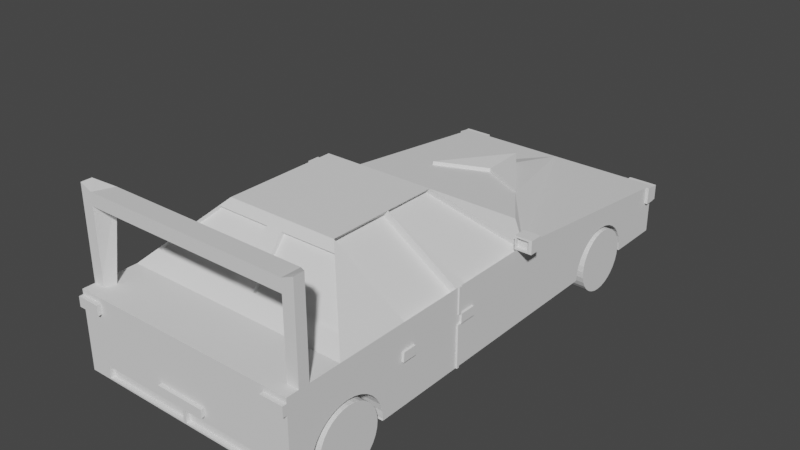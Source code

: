 # Source: car.blend  (saved by Blender 3.6.11; exported with 4.5.12 LTS)
import bpy
from mathutils import Matrix  # noqa: F401  (used for matrix-valued properties, if any)

bpy.ops.wm.read_factory_settings(use_empty=True)
scene = bpy.context.scene
scene.name = 'Scene'

# ---- world
world_world = bpy.data.worlds.new('World'); scene.world = world_world
world_world.use_nodes = True; world_world.node_tree.nodes.clear()
_N = world_world.node_tree.nodes; _L = world_world.node_tree.links
n0 = _N.new('ShaderNodeOutputWorld'); n0.name = 'World Output'; n0.location = (300, 300)
n1 = _N.new('ShaderNodeBackground'); n1.name = 'Background'; n1.location = (10, 300)
n1.inputs[0].default_value = (0.05088, 0.05088, 0.05088, 1.0)
_L.new(n1.outputs[0], n0.inputs[0])
n0.is_active_output = True
world_world.color = (0.05088, 0.05088, 0.05088)
world_world.use_sun_shadow = False
world_world.sun_shadow_jitter_overblur = 0.0

# ---- meshes
me_cube_001 = bpy.data.meshes.new('Cube.001')
me_cube_001.from_pydata([(-1.485, 5.0, -1.0), (-1.485, 5.0, -0.3389), (-1.069, 4.274, -0.9887), (-1.485, 2.0, -1.0), (-1.485, 2.0, 0.0), (-0.7392, -0.2538, 0.7461), (-0.7392, 1.254, 0.7461), (-1.485, -1.0, 0.0), (0.0, -0.2538, 0.7461), (0.0, 1.254, 0.7461), (0.0, 2.0, -1.0), (0.0, 2.0, 0.0), (0.0, -1.0, 0.0), (0.0, 5.0, -0.3389), (0.0, 5.0, -1.0), (-1.485, -1.0, -0.002881), (0.0, -1.0, -0.002881), (-1.485, -1.0, 0.0023), (0.0, -1.0, 0.0023), (-1.146, 5.0, -1.0), (-1.146, 5.0, -0.3389), (-1.146, 5.0, -0.5407), (-1.485, 5.0, -0.5409), (-1.485, 5.05, -0.3389), (-1.069, 3.238, -0.9887), (-1.146, 5.05, -0.3389), (-1.069, 3.248, -0.8877), (-1.146, 5.05, -0.5407), (-1.485, 5.05, -0.5409), (-1.485, 4.86, -1.0), (-1.069, 3.278, -0.7905), (-1.485, 4.86, -0.323), (-1.485, 5.0, -0.5488), (-1.069, 3.326, -0.701), (-1.485, 4.86, -0.5489), (-1.069, 3.39, -0.6226), (-1.526, 4.86, -0.323), (-1.526, 5.0, -0.3389), (-1.069, 3.469, -0.5582), (-1.526, 5.0, -0.5409), (-1.526, 4.86, -0.5489), (-1.526, 5.0, -0.5488), (-1.069, 3.558, -0.5103), (-1.485, 5.049, -0.3389), (-1.069, 3.655, -0.4808), (-1.485, 5.049, -0.5409), (-1.526, 5.049, -0.3389), (-1.526, 5.049, -0.5409), (-1.069, 3.756, -0.4709), (-0.6696, 5.0, -0.3389), (-0.6696, 5.0, -1.0), (-1.069, 3.857, -0.4808), (0.0, 5.0, -0.8107), (-0.6696, 5.0, -0.8108), (-1.069, 3.954, -0.5103), (-0.6696, 5.0, -0.6167), (-1.069, 4.044, -0.5582), (0.0, 5.0, -0.6167), (0.0, 4.894, -0.6167), (-1.069, 4.122, -0.6226), (0.0, 4.894, -0.8107), (-0.6696, 4.894, -0.6167), (-0.6696, 4.894, -0.8108), (-1.069, 4.187, -0.701), (-1.321, 2.0, 0.0), (-0.6041, 1.254, 0.7461), (-1.069, 4.235, -0.7905), (0.0, 1.946, -0.05383), (0.0, 1.2, 0.6923), (-1.069, 4.264, -0.8877), (-0.6041, 1.2, 0.6923), (-1.321, 1.946, -0.05383), (-1.485, 0.9155, 0.0), (-0.7392, 0.565, 0.7461), (-1.432, 0.9155, -0.05385), (-1.432, 2.0, -0.05385), (-0.6854, 0.565, 0.6923), (-0.6854, 1.254, 0.6923), (-1.485, -0.06911, 0.0), (-1.485, 0.7692, 0.0), (-0.668, -0.2538, 0.6749), (-0.668, 0.565, 0.6749), (-1.414, -0.06911, -0.07126), (-1.414, 0.7692, -0.07126), (-1.485, 0.8262, -1.0), (-1.485, 0.8623, 0.0), (-1.485, 0.8503, -0.3321), (-1.485, 2.0, -0.332), (-1.485, 0.846, -0.4501), (-1.485, 2.0, -0.45), (-1.485, 1.066, -0.3321), (-1.485, 1.066, -0.4501), (-1.51, 1.066, -0.3321), (-1.51, 0.8503, -0.3321), (-1.51, 0.846, -0.4501), (-1.51, 1.066, -0.4501), (-1.485, -0.1602, -1.0), (-1.485, -0.09936, -0.3321), (-1.485, -0.1101, -0.4502), (-1.485, 0.0778, -0.4502), (-1.485, 0.07782, -0.3321), (-1.512, 0.07782, -0.3321), (-1.512, -0.09936, -0.3321), (-1.512, -0.1101, -0.4502), (-1.512, 0.0778, -0.4502), (0.0, 4.008, -0.09883), (0.0, 2.35, 0.08846), (-1.044, 2.35, 0.08846), (-1.135, 2.35, 0.08846), (0.0, 3.433, -0.03391), (-0.6418, 3.07, 0.007092), (0.0, 4.023, 0.03242), (0.0, 3.448, 0.01225), (-0.6418, 3.085, 0.05325), (-1.485, -0.2635, -1.0), (-1.311, -0.8254, 0.1746), (0.0, -0.3487, 0.6512), (0.0, -0.8254, 0.1746), (-0.8317, -0.3462, 0.6537), (-0.1507, -0.8254, 0.1746), (-0.1067, -0.3484, 0.6516), (-1.311, -0.7883, 0.1375), (-0.8317, -0.3091, 0.6166), (-0.1507, -0.7883, 0.1375), (-0.1067, -0.3112, 0.6144), (-1.485, -1.705, -1.006), (-1.485, -1.705, 0.0), (0.0, -1.705, 0.0), (-1.335, -1.546, 0.9378), (0.0, -1.546, 0.9378), (-1.485, -1.41, 0.0), (0.0, -1.41, 0.0), (-1.485, -1.41, 1.162), (-1.485, -1.546, 1.162), (0.0, -1.264, 1.065), (0.0, -1.546, 1.098), (-1.485, -1.546, 0.0), (0.0, -1.546, 0.0), (-1.335, -1.546, 0.0), (-1.335, -1.546, 1.098), (-1.295, -1.264, 1.065), (-1.295, -1.41, 0.0), (-1.335, -1.546, 0.1158), (-1.215, -1.705, -1.006), (0.0, -1.705, -0.8151), (0.0, -1.705, -1.006), (-1.215, -1.705, -0.8151), (-0.01997, -1.705, -0.8351), (-1.195, -1.705, -0.835), (-1.195, -1.705, -0.9856), (-0.01997, -1.705, -0.9856), (-0.01997, -1.651, -0.9856), (-0.01997, -1.651, -0.8351), (-1.195, -1.651, -0.835), (-1.195, -1.651, -0.9856), (-0.8505, -1.705, -1.006), (-0.729, -1.705, -1.006), (-0.3645, -1.705, -1.006), (-0.243, -1.705, -1.006), (-1.093, -1.705, -0.8151), (-0.8505, -1.705, -0.8151), (-0.6075, -1.705, -0.8151), (-0.486, -1.705, -0.8151), (-0.243, -1.705, -0.8151), (-0.1215, -1.705, -0.8151), (-1.093, -1.705, -1.006), (-0.972, -1.705, -1.006), (-0.3232, -1.749, -0.758), (0.0, -1.749, -0.758), (-0.6075, -1.705, -1.006), (-0.486, -1.705, -1.006), (0.0, -1.749, -0.6588), (-0.3232, -1.749, -0.6588), (-0.1215, -1.705, -1.006), (-0.3232, -1.705, -0.6588), (-0.972, -1.705, -0.8151), (0.0, -1.705, -0.6588), (-0.729, -1.705, -0.8151), (0.0, -1.705, -0.758), (-0.3232, -1.705, -0.758), (-0.3645, -1.705, -0.8151), (-0.3232, -1.705, -0.8151), (-0.3232, -1.705, 0.0), (-1.077, -1.705, -0.835), (-0.96, -1.705, -0.835), (-0.8425, -1.705, -0.835), (-0.725, -1.705, -0.8351), (-0.6075, -1.705, -0.8351), (-0.49, -1.705, -0.8351), (-0.3725, -1.705, -0.8351), (-0.255, -1.705, -0.8351), (-0.1375, -1.705, -0.8351), (-1.077, -1.705, -0.9856), (-0.96, -1.705, -0.9856), (-0.8425, -1.705, -0.9856), (-0.725, -1.705, -0.9856), (-0.6075, -1.705, -0.9856), (-0.49, -1.705, -0.9856), (-0.3725, -1.705, -0.9856), (-0.255, -1.705, -0.9856), (-0.1375, -1.705, -0.9856), (-1.077, -1.651, -0.835), (-0.96, -1.651, -0.835), (-0.8425, -1.651, -0.835), (-0.725, -1.651, -0.8351), (-0.6075, -1.651, -0.8351), (-0.49, -1.651, -0.8351), (-0.3725, -1.651, -0.8351), (-0.255, -1.651, -0.8351), (-0.1375, -1.651, -0.8351), (-1.077, -1.651, -0.9856), (-0.96, -1.651, -0.9856), (-0.8425, -1.651, -0.9856), (-0.725, -1.651, -0.9856), (-0.6075, -1.651, -0.9856), (-0.49, -1.651, -0.9856), (-0.3725, -1.651, -0.9856), (-0.255, -1.651, -0.9856), (-0.1375, -1.651, -0.9856), (-1.485, -1.705, -0.1914), (-0.3232, -1.705, -0.1915), (-0.3232, -1.705, -0.06481), (-1.485, -1.705, -0.06475), (-1.188, -1.705, -0.06476), (-1.188, -1.705, -0.1914), (-1.485, -1.758, -0.06475), (-1.485, -1.758, -0.1914), (-1.188, -1.758, -0.06476), (-1.188, -1.758, -0.1914), (-1.682, 1.865, 0.002588), (-1.682, 1.865, 0.1753), (-1.682, 2.038, 0.002588), (-1.682, 2.038, 0.1753), (-1.46, 1.865, 0.002588), (-1.46, 1.865, 0.1753), (-1.46, 2.038, 0.002588), (-1.46, 2.038, 0.1753), (-1.48, 1.865, 0.0257), (-1.48, 1.865, 0.1522), (-1.637, 1.865, 0.1522), (-1.637, 1.865, 0.0257), (-1.48, 1.909, 0.1522), (-1.48, 1.909, 0.0257), (-1.637, 1.909, 0.0257), (-1.637, 1.909, 0.1522), (-1.485, 0.8101, 0.0), (-1.485, 0.8102, -0.3321), (-1.485, 0.7938, -1.0), (-1.485, 0.7938, -0.4501), (-1.502, 0.8101, 0.0), (-1.502, 0.8623, 0.0), (-1.502, 0.8503, -0.3321), (-1.502, 0.8102, -0.3321), (-1.507, 0.846, -0.4501), (-1.507, 0.8262, -1.0), (-1.507, 0.7938, -1.0), (-1.507, 0.7938, -0.4501), (-1.485, 3.24, -1.0), (-1.485, 3.238, -0.9887), (-1.485, 3.248, -0.8877), (-1.485, 3.278, -0.7905), (-1.485, 4.274, -0.9887), (-1.485, 4.273, -1.0), (-1.485, 4.264, -0.8877), (-1.485, 3.326, -0.701), (-1.485, 3.39, -0.6226), (-1.485, 3.469, -0.5582), (-1.485, 3.756, -0.4709), (-1.485, 3.655, -0.4808), (-1.485, 3.558, -0.5103), (-1.485, 3.954, -0.5103), (-1.485, 4.122, -0.6226), (-1.485, 4.044, -0.5582), (-1.485, 4.235, -0.7905), (-1.485, 4.187, -0.701), (-1.485, 3.857, -0.4808), (-1.069, 3.24, -1.0), (-1.069, 4.273, -1.0), (0.0, -1.0, -0.0009176), (-1.485, -1.0, -0.0009176), (0.0, -1.635, -0.0009176), (-1.485, -1.635, -0.0009176), (0.0, -1.639, -0.0009176), (-1.485, -1.639, -0.0009176), (-1.485, -1.136, 0.0), (-1.485, -1.273, 0.0), (-1.485, -1.409, 0.0), (-1.485, -0.4074, -1.0), (-1.485, -0.7219, -0.4698), (-1.485, -0.5539, -0.582), (-1.485, -0.6324, -0.5176), (-1.485, -0.4417, -0.75), (-1.485, -0.4022, -0.9481), (-1.485, -0.4122, -0.8471), (-1.485, -0.4895, -0.6605), (-1.485, -1.0, -0.4382), (-1.485, -0.92, -0.4303), (-1.485, -0.819, -0.4403), (-1.485, -1.021, -0.4403), (-1.486, -1.438, -0.9481), (-1.486, -1.432, -1.003), (-1.486, -1.428, -0.8471), (-1.485, -1.351, -0.6605), (-1.485, -1.398, -0.75), (-1.485, -1.208, -0.5176), (-1.485, -1.118, -0.4698), (-1.485, -1.286, -0.582), (-1.485, -1.432, -1.005), (-1.485, -0.4077, -1.004), (-1.008, -1.432, -1.005), (-1.008, -0.4077, -1.004), (-1.48, -0.4077, -1.004), (-1.004, -1.0, -0.4356), (-1.004, -1.021, -0.4376), (-1.004, -0.5539, -0.5793), (-1.004, -0.4895, -0.6578), (-1.004, -1.438, -0.9455), (-1.004, -1.432, -1.001), (-1.004, -1.428, -0.8445), (-1.004, -1.398, -0.7473), (-1.004, -0.9201, -0.4277), (-1.004, -0.819, -0.4376), (-1.004, -1.208, -0.515), (-1.004, -1.286, -0.5793), (-1.004, -1.351, -0.6578), (-1.004, -0.6324, -0.515), (-1.004, -0.4074, -0.9973), (-1.004, -0.4023, -0.9455), (-1.004, -0.4417, -0.7473), (-1.004, -0.4122, -0.8445), (-1.004, -0.7219, -0.4671), (-1.004, -1.118, -0.4671), (-1.004, -1.432, -1.003), (-1.004, -0.4077, -1.001), (-0.9986, -0.4077, -1.001), (-1.485, -0.9997, -0.4717), (-1.485, -1.021, -0.4738), (-1.485, -0.5536, -0.6155), (-1.485, -0.4892, -0.694), (-1.485, -1.438, -0.9816), (-1.485, -1.428, -0.8806), (-1.485, -1.398, -0.7835), (-1.485, -0.9197, -0.4639), (-1.485, -0.8187, -0.4738), (-1.485, -1.207, -0.5511), (-1.485, -1.286, -0.6155), (-1.485, -1.35, -0.694), (-1.485, -0.6321, -0.5511), (-1.485, -0.4019, -0.9816), (-1.485, -0.4414, -0.7835), (-1.485, -0.4119, -0.8806), (-1.485, -0.7216, -0.5033), (-1.485, -1.118, -0.5033), (-1.004, -0.9997, -0.4691), (-1.004, -1.021, -0.4712), (-1.004, -0.5536, -0.6129), (-1.004, -0.4892, -0.6913), (-1.004, -1.438, -0.979), (-1.004, -1.428, -0.878), (-1.004, -1.398, -0.7808), (-1.004, -0.9198, -0.4612), (-1.004, -0.8187, -0.4712), (-1.004, -1.207, -0.5485), (-1.004, -1.286, -0.6129), (-1.004, -1.35, -0.6913), (-1.004, -0.6321, -0.5485), (-1.004, -0.402, -0.979), (-1.004, -0.4414, -0.7808), (-1.004, -0.4119, -0.878), (-1.004, -0.7216, -0.5006), (-1.004, -1.118, -0.5006)], [(300, 307), (287, 308)], [(275, 31, 270), (31, 4, 49), (65, 6, 73), (276, 277, 14), (12, 117, 119), (55, 53, 21), (245, 73, 85), (118, 78, 115), (84, 88, 91), (107, 64, 11, 106), (106, 110, 107), (4, 110, 13), (64, 108, 4), (113, 112, 111), (132, 133, 139), (138, 182, 137), (289, 290, 97), (136, 138, 142), (141, 142, 138), (159, 148, 183), (146, 149, 148), (173, 150, 200), (144, 150, 145), (165, 149, 143), (164, 147, 144), (181, 180, 189), (164, 144, 178), (159, 175, 224), (220, 127, 221), (126, 222, 223), (234, 237, 233), (234, 239, 238), (233, 240, 229), (59, 63, 277), (156, 155, 309), (311, 333, 308), (258, 257, 3), (113, 111, 105, 110), (98, 294, 289, 97), (4, 31, 267), (259, 89, 260), (286, 285, 305, 304), (4, 267, 268), (19, 21, 53, 50), (267, 31, 275), (79, 246, 100, 78), (29, 262, 261), (34, 263, 273), (266, 265, 4), (269, 266, 4), (274, 271, 31), (268, 269, 4), (271, 272, 31), (272, 270, 31), (62, 53, 55, 61), (13, 49, 4), (49, 20, 31), (20, 1, 31), (73, 5, 8), (8, 9, 73), (9, 65, 73), (244, 239, 240, 243), (32, 22, 21), (254, 255, 256, 253), (29, 0, 19), (50, 14, 277), (14, 10, 276), (311, 3, 10, 310), (19, 50, 277), (3, 257, 276), (10, 3, 276), (6, 65, 64, 4), (171, 176, 174, 172), (136, 133, 132, 286), (176, 127, 220, 174), (39, 40, 36, 37), (27, 21, 22, 28), (25, 20, 21, 27), (23, 1, 20, 25), (233, 235, 236, 234), (41, 40, 39), (88, 248, 246, 86), (23, 25, 27, 28), (39, 22, 32, 41), (46, 37, 1, 43), (40, 34, 31, 36), (36, 31, 1, 37), (46, 43, 45, 47), (43, 1, 22, 45), (45, 22, 39, 47), (47, 39, 37, 46), (92, 90, 91, 95), (210, 211, 202, 201), (94, 88, 86, 93), (167, 168, 171, 172), (153, 154, 210, 201), (271, 274, 63, 59), (235, 231, 232, 236), (179, 181, 190, 163), (191, 164, 163, 190), (212, 194, 195, 213), (82, 78, 5, 80), (239, 230, 229, 240), (245, 79, 73), (73, 72, 85), (75, 4, 72, 74), (93, 86, 90, 92), (217, 218, 209, 208), (118, 5, 78), (78, 7, 115), (277, 262, 29, 19), (70, 71, 64, 65), (228, 224, 223, 227), (74, 72, 73, 76), (81, 73, 79, 83), (4, 87, 90, 72), (260, 89, 87, 264), (304, 306, 219, 286), (319, 318, 358, 359), (225, 222, 219, 226), (117, 116, 120, 119), (60, 52, 53, 62), (154, 149, 192, 210), (61, 55, 57, 58), (140, 134, 129, 128), (3, 84, 91, 89), (272, 271, 59, 56), (135, 134, 140, 139), (113, 110, 109, 112), (214, 196, 197, 215), (104, 99, 98, 103), (102, 97, 100, 101), (83, 79, 78, 82), (109, 110, 106), (110, 108, 107), (108, 110, 4), (110, 105, 13), (122, 121, 123, 124), (64, 107, 108), (188, 162, 161, 187), (81, 83, 82, 80), (129, 135, 139, 128), (120, 116, 8), (265, 264, 87, 4), (102, 101, 104, 103), (123, 119, 120, 124), (259, 260, 30, 26), (41, 32, 34, 40), (55, 21, 20, 49), (140, 132, 139), (138, 136, 126), (182, 127, 137), (138, 126, 182), (100, 246, 248, 99), (120, 8, 5, 118), (296, 295, 7), (7, 78, 288), (78, 97, 290), (288, 78, 290), (199, 198, 157, 158), (293, 96, 114), (114, 287, 292), (296, 7, 297), (297, 7, 288), (98, 293, 291), (114, 292, 293), (98, 291, 294), (142, 128, 136), (128, 139, 133), (136, 128, 133), (227, 225, 226, 228), (161, 220, 224, 177), (284, 298, 305, 285), (167, 179, 178, 168), (159, 146, 148), (146, 143, 149), (173, 145, 150), (144, 147, 150), (218, 200, 150, 151), (201, 183, 148, 153), (151, 150, 147, 152), (153, 148, 149, 154), (152, 147, 191, 209), (101, 100, 99, 104), (209, 191, 190, 208), (207, 189, 188, 206), (206, 188, 187, 205), (205, 187, 186, 204), (204, 186, 185, 203), (203, 185, 184, 202), (214, 215, 206, 205), (216, 217, 208, 207), (152, 209, 218, 151), (203, 212, 213, 204), (204, 213, 214, 205), (216, 207, 206, 215), (211, 212, 203, 202), (14, 50, 53, 52), (49, 13, 57, 55), (121, 115, 119, 123), (165, 192, 149), (140, 128, 142, 141), (77, 75, 74, 76), (70, 68, 67, 71), (7, 295, 298, 284), (195, 156, 169, 196), (189, 180, 162, 188), (184, 185, 160, 175), (183, 184, 175, 159), (164, 191, 147), (200, 199, 158, 173), (189, 190, 181), (307, 309, 143, 125), (185, 186, 177, 160), (186, 187, 161, 177), (197, 196, 169, 170), (194, 155, 156, 195), (193, 166, 155, 194), (192, 165, 166, 193), (172, 174, 179, 167), (282, 280, 281, 283), (234, 236, 232, 230), (178, 179, 164), (179, 163, 164), (180, 181, 179), (174, 220, 161), (326, 317, 312, 325), (180, 179, 162), (179, 174, 162), (198, 197, 170, 157), (174, 161, 162), (219, 125, 146), (125, 143, 146), (177, 224, 160), (175, 160, 224), (61, 58, 60, 62), (95, 91, 88, 94), (227, 223, 222, 225), (80, 5, 73, 81), (226, 219, 224, 228), (121, 122, 118, 115), (215, 197, 198, 216), (202, 184, 183, 201), (258, 259, 26, 24), (75, 77, 6, 4), (29, 261, 263, 34), (127, 182, 221), (221, 223, 224, 220), (210, 192, 193, 211), (223, 221, 182), (182, 126, 223), (0, 29, 34, 32), (213, 195, 196, 214), (211, 193, 194, 212), (76, 73, 6, 77), (67, 11, 64, 71), (231, 229, 230, 232), (124, 120, 118, 122), (28, 22, 1, 23), (241, 238, 239, 244), (229, 231, 235, 233), (234, 238, 237), (234, 230, 239), (130, 132, 140, 141), (233, 237, 240), (16, 15, 17, 18), (243, 242, 241, 244), (242, 237, 238, 241), (217, 199, 200, 218), (93, 92, 95, 94), (100, 97, 78), (79, 245, 246), (146, 159, 224, 219), (243, 240, 237, 242), (256, 248, 88, 253), (250, 85, 86, 251), (251, 86, 246, 252), (249, 250, 251, 252), (249, 245, 85, 250), (253, 88, 84, 254), (255, 247, 248, 256), (254, 84, 247, 255), (262, 277, 2, 261), (276, 257, 258, 24), (70, 65, 9, 68), (216, 198, 199, 217), (260, 264, 33, 30), (264, 265, 35, 33), (265, 266, 38, 35), (266, 269, 42, 38), (269, 268, 44, 42), (268, 267, 48, 44), (267, 275, 51, 48), (275, 270, 54, 51), (270, 272, 56, 54), (103, 98, 97, 102), (252, 246, 245, 249), (63, 66, 277), (66, 69, 277), (69, 2, 277), (277, 276, 48), (276, 24, 26), (277, 48, 51), (26, 30, 276), (30, 33, 276), (33, 35, 276), (35, 38, 276), (38, 42, 276), (42, 44, 276), (44, 48, 276), (51, 54, 277), (54, 56, 277), (56, 59, 277), (274, 273, 66, 63), (263, 69, 66, 273), (263, 261, 2, 69), (280, 278, 279, 281), (222, 126, 136), (222, 136, 219), (136, 286, 219), (300, 125, 299), (125, 219, 303), (299, 125, 301), (333, 332, 317, 326), (34, 273, 274, 31), (90, 86, 85, 72), (301, 125, 303), (302, 303, 219), (306, 302, 219), (308, 3, 311), (247, 96, 99, 248), (10, 145, 310), (145, 173, 310), (173, 158, 310), (158, 157, 310), (157, 170, 309), (310, 157, 309), (96, 293, 98, 99), (309, 170, 169), (165, 143, 309), (166, 165, 309), (309, 169, 156), (155, 166, 309), (313, 331, 370, 354), (331, 313, 312), (312, 320, 321), (321, 330, 312), (330, 325, 312), (325, 314, 326), (314, 315, 326), (115, 7, 12, 119), (315, 328, 326), (328, 329, 326), (329, 327, 326), (333, 334, 332), (3, 89, 259, 258), (322, 331, 312), (324, 323, 317), (323, 322, 312), (317, 323, 312), (318, 319, 317), (319, 324, 317), (317, 316, 318), (306, 304, 344, 345), (299, 301, 340, 339), (303, 302, 346, 341), (327, 329, 368, 366), (297, 288, 351, 343), (315, 314, 355, 356), (90, 87, 89, 91), (330, 321, 361, 369), (312, 313, 354, 353), (141, 138, 137, 131), (294, 291, 349, 338), (325, 330, 369, 365), (19, 0, 32, 21), (291, 293, 350, 349), (328, 315, 356, 367), (311, 334, 333), (329, 328, 367, 368), (208, 190, 189, 207), (370, 352, 336, 354), (353, 335, 342, 360), (359, 341, 346, 364), (361, 360, 342, 343), (368, 367, 349, 350), (358, 340, 341, 359), (355, 365, 347, 337), (362, 344, 352, 370), (354, 336, 335, 353), (363, 345, 344, 362), (356, 355, 337, 338), (367, 356, 338, 349), (364, 346, 345, 363), (366, 368, 350, 348), (365, 369, 351, 347), (369, 361, 343, 351), (357, 339, 340, 358), (332, 307, 339, 357), (289, 294, 338, 337), (331, 322, 362, 370), (321, 320, 360, 361), (320, 312, 353, 360), (290, 289, 337, 347), (322, 323, 363, 362), (318, 316, 357, 358), (324, 319, 359, 364), (304, 305, 352, 344), (295, 296, 342, 335), (323, 324, 364, 363), (298, 295, 335, 336), (293, 292, 348, 350), (302, 306, 345, 346), (314, 325, 365, 355), (288, 290, 347, 351), (301, 303, 341, 340), (296, 297, 343, 342), (310, 366, 348, 311), (305, 298, 336, 352)])
_uv = me_cube_001.uv_layers.new(name='UVMap')
_uv.uv.foreach_set('vector', [0.5397, 0.2024, 0.625, 0.2442, 0.5326, 0.2064, 0.875, 0.5058, 0.875, 0.625, 0.8063, 0.5, 0.8521, 0.625, 0.875, 0.625, 0.875, 0.6821, 0.1601, 0.5734, 0.1601, 0.5303, 0.25, 0.5, 0.75, 0.75, 0.75, 0.75, 0.7644, 0.75, 0.5199, 0.3187, 0.4466, 0.3187, 0.5487, 0.2785, 0.625, 0.07542, 0.625, 0.06789, 0.625, 0.07759, 0.625, 0.0, 0.625, 0.03879, 0.625, 0.0, 0.375, 0.07609, 0.5125, 0.07692, 0.5125, 0.08607, 0.8611, 0.625, 0.8611, 0.625, 0.75, 0.625, 0.75, 0.625, 0.75, 0.625, 0.8207, 0.5707, 0.8611, 0.625, 0.875, 0.625, 0.8207, 0.5707, 0.75, 0.5, 0.8611, 0.625, 0.875, 0.625, 0.875, 0.625, 0.8207, 0.5707, 0.75, 0.5433, 0.75, 0.5, 0.875, 0.75, 0.875, 0.75, 0.8623, 0.75, 0.8623, 0.75, 0.7772, 0.75, 0.75, 0.75, 0.2734, 0.01399, 0.2753, 0.01194, 0.542, 0.03753, 0.875, 0.75, 0.8623, 0.75, 0.8623, 0.75, 0.8589, 0.75, 0.8623, 0.75, 0.8623, 0.75, 0.0, 0.0, 0.0, 0.0, 0.0, 0.0, 0.0, 0.0, 0.0, 0.0, 0.0, 0.0, 0.0, 0.0, 0.0, 0.0, 0.0, 0.0, 0.0, 0.0, 0.0, 0.0, 0.0, 0.0, 0.0, 0.0, 0.0, 0.0, 0.0, 0.0, 0.0, 0.0, 0.0, 0.0, 0.0, 0.0, 0.0, 0.0, 0.0, 0.0, 0.0, 0.0, 0.0, 0.0, 0.0, 0.0, 0.0, 0.0, 0.0, 0.0, 0.0, 0.0, 0.0, 0.0, 0.0, 0.0, 0.0, 0.0, 0.0, 0.0, 0.0, 0.0, 0.0, 0.0, 0.0, 0.0, 0.625, 0.75, 0.4085, 0.7753, 0.375, 0.75, 0.625, 0.75, 0.5915, 0.9747, 0.5915, 0.7753, 0.375, 0.75, 0.4085, 0.9747, 0.375, 1.0, 0.08029, 0.4197, 0.1167, 0.4496, 0.2552, 0.4895, 0.0, 0.0, 0.0, 0.0, 0.01294, 0.046, 0.04392, 0.2188, 0.04377, 0.2188, 0.04377, 0.2188, 0.3783, 0.1766, 0.375, 0.1766, 0.375, 0.125, 0.8207, 0.5707, 0.75, 0.5, 0.75, 0.5, 0.8207, 0.5707, 0.5125, 0.03708, 0.2576, 0.01503, 0.2734, 0.01399, 0.542, 0.03753, 0.625, 0.125, 0.625, 0.2442, 0.5405, 0.1982, 0.4079, 0.177, 0.5125, 0.125, 0.4365, 0.1782, 0.8125, 0.5625, 0.75, 0.375, 0.1155, 0.03207, 0.1283, 0.04631, 0.625, 0.125, 0.5405, 0.1982, 0.535, 0.194, 0.375, 0.2786, 0.5487, 0.2785, 0.4466, 0.3187, 0.375, 0.3187, 0.5405, 0.1982, 0.625, 0.2442, 0.5397, 0.2024, 0.625, 0.07371, 0.542, 0.07542, 0.542, 0.04491, 0.625, 0.03879, 0.375, 0.2442, 0.375, 0.2197, 0.3788, 0.2198, 0.5416, 0.2442, 0.4125, 0.2193, 0.4449, 0.2181, 0.5078, 0.1862, 0.4873, 0.1829, 0.625, 0.125, 0.524, 0.1899, 0.5078, 0.1862, 0.625, 0.125, 0.4744, 0.2161, 0.4995, 0.2134, 0.625, 0.2442, 0.535, 0.194, 0.524, 0.1899, 0.625, 0.125, 0.4995, 0.2134, 0.5191, 0.2102, 0.625, 0.2442, 0.5191, 0.2102, 0.5326, 0.2064, 0.625, 0.2442, 0.4466, 0.3187, 0.4466, 0.3187, 0.5199, 0.3187, 0.5199, 0.3187, 0.75, 0.5, 0.8063, 0.5, 0.875, 0.625, 0.8063, 0.5, 0.8465, 0.5, 0.875, 0.5058, 0.8465, 0.5, 0.875, 0.5, 0.875, 0.5058, 0.875, 0.6821, 0.875, 0.75, 0.75, 0.75, 0.75, 0.75, 0.75, 0.625, 0.875, 0.6821, 0.75, 0.625, 0.8521, 0.625, 0.875, 0.6821, 0.5915, 0.9747, 0.5915, 0.9747, 0.4085, 0.9747, 0.4085, 0.9747, 0.5456, 0.25, 0.5486, 0.25, 0.5487, 0.2785, 0.375, 0.07609, 0.375, 0.07474, 0.5125, 0.07474, 0.5125, 0.07692, 0.125, 0.5058, 0.125, 0.5, 0.1536, 0.5, 0.1937, 0.5, 0.25, 0.5, 0.1601, 0.5303, 0.25, 0.5, 0.25, 0.625, 0.1601, 0.5734, 0.04392, 0.2188, 0.125, 0.625, 0.25, 0.625, 0.0582, 0.2188, 0.1536, 0.5, 0.1937, 0.5, 0.1601, 0.5303, 0.125, 0.625, 0.125, 0.5734, 0.1601, 0.5734, 0.25, 0.625, 0.125, 0.625, 0.1601, 0.5734, 0.875, 0.625, 0.8521, 0.625, 0.8611, 0.625, 0.875, 0.625, 0.0, 0.0, 0.0, 0.0, 0.0, 0.0, 0.0, 0.0, 0.875, 0.75, 0.875, 0.75, 0.875, 0.75, 0.8125, 0.5625, 0.0, 0.0, 0.0, 0.0, 0.0, 0.0, 0.0, 0.0, 0.5486, 0.25, 0.5416, 0.2442, 0.625, 0.2442, 0.625, 0.25, 0.5487, 0.2785, 0.5487, 0.2785, 0.5486, 0.25, 0.5486, 0.25, 0.625, 0.2785, 0.625, 0.2785, 0.5487, 0.2785, 0.5487, 0.2785, 0.875, 0.5, 0.875, 0.5, 0.8465, 0.5, 0.8465, 0.5, 0.375, 0.75, 0.375, 0.5, 0.625, 0.5, 0.625, 0.75, 0.5456, 0.25, 0.5416, 0.2442, 0.5486, 0.25, 0.5125, 0.07692, 0.5125, 0.07474, 0.542, 0.07542, 0.542, 0.07709, 0.625, 0.25, 0.625, 0.2785, 0.5487, 0.2785, 0.5486, 0.25, 0.5486, 0.25, 0.5486, 0.25, 0.5456, 0.25, 0.5456, 0.25, 0.875, 0.5, 0.875, 0.5, 0.875, 0.5, 0.875, 0.5, 0.5416, 0.2442, 0.5416, 0.2442, 0.625, 0.2442, 0.625, 0.2442, 0.875, 0.5058, 0.875, 0.5058, 0.875, 0.5, 0.875, 0.5, 0.625, 0.25, 0.625, 0.25, 0.5486, 0.25, 0.5486, 0.25, 0.625, 0.25, 0.625, 0.25, 0.5486, 0.25, 0.5486, 0.25, 0.5486, 0.25, 0.5486, 0.25, 0.5486, 0.25, 0.5486, 0.25, 0.5486, 0.25, 0.5486, 0.25, 0.625, 0.25, 0.625, 0.25, 0.542, 0.08608, 0.542, 0.08608, 0.5125, 0.08607, 0.5125, 0.08607, 0.0, 0.0, 0.0, 0.0, 0.0, 0.0, 0.0, 0.0, 0.5125, 0.07692, 0.5125, 0.07692, 0.542, 0.07709, 0.542, 0.07709, 0.0, 0.0, 0.0, 0.0, 0.0, 0.0, 0.0, 0.0, 0.0, 0.0, 0.0, 0.0, 0.0, 0.0, 0.0, 0.0, 0.125, 0.619, 0.09375, 0.619, 0.09375, 1.0, 0.125, 1.0, 0.375, 0.5, 0.375, 0.25, 0.625, 0.25, 0.625, 0.5, 0.0, 0.0, 0.0, 0.0, 0.0, 0.0, 0.0, 0.0, 0.0, 0.0, 0.0, 0.0, 0.0, 0.0, 0.0, 0.0, 0.0, 0.0, 0.0, 0.0, 0.0, 0.0, 0.0, 0.0, 0.625, 0.03879, 0.625, 0.03879, 0.625, 0.0, 0.625, 0.0, 0.5915, 0.9747, 0.625, 1.0, 0.375, 1.0, 0.4085, 0.9747, 0.625, 0.07542, 0.625, 0.07371, 0.625, 0.06789, 0.625, 0.06789, 0.625, 0.07981, 0.625, 0.07759, 0.625, 0.125, 0.625, 0.125, 0.625, 0.07981, 0.625, 0.07981, 0.542, 0.07709, 0.542, 0.07709, 0.542, 0.08608, 0.542, 0.08608, 0.0, 0.0, 0.0, 0.0, 0.0, 0.0, 0.0, 0.0, 0.625, 0.0, 0.625, 0.0, 0.625, 0.03879, 0.625, 0.03879, 0.625, 0.0, 0.625, 0.0, 0.1601, 0.5303, 0.125, 0.5303, 0.125, 0.5058, 0.1536, 0.5, 0.8521, 0.625, 0.8611, 0.625, 0.8611, 0.625, 0.8521, 0.625, 0.0, 0.0, 0.0, 0.0, 0.0, 0.0, 0.0, 0.0, 0.625, 0.07981, 0.625, 0.07981, 0.625, 0.06789, 0.625, 0.06789, 0.625, 0.06789, 0.625, 0.06789, 0.625, 0.07371, 0.625, 0.07371, 0.625, 0.125, 0.542, 0.125, 0.542, 0.08608, 0.625, 0.07981, 0.4365, 0.1782, 0.5125, 0.125, 0.542, 0.125, 0.4633, 0.1802, 0.1283, 0.04631, 0.1124, 0.04657, 0.0, 0.0, 0.8125, 0.5625, 0.05938, 0.02744, 0.0363, 0.01712, 0.0363, 0.01712, 0.05938, 0.02744, 0.0, 0.0, 0.0, 0.0, 0.0, 0.0, 0.0, 0.0, 0.75, 0.75, 0.75, 0.75, 0.766, 0.75, 0.7644, 0.75, 0.4466, 0.375, 0.4466, 0.375, 0.4466, 0.3187, 0.4466, 0.3187, 0.0, 0.0, 0.0, 0.0, 0.0, 0.0, 0.0, 0.0, 0.5199, 0.3187, 0.5199, 0.3187, 0.5199, 0.375, 0.5199, 0.375, 0.8589, 0.75, 0.75, 0.75, 0.75, 0.75, 0.8623, 0.75, 0.375, 0.125, 0.375, 0.07609, 0.5125, 0.08607, 0.5125, 0.125, 0.1562, 0.619, 0.125, 0.619, 0.125, 1.0, 0.1562, 1.0, 0.75, 0.75, 0.75, 0.75, 0.8589, 0.75, 0.8623, 0.75, 0.8207, 0.5707, 0.8207, 0.5707, 0.75, 0.5433, 0.75, 0.5433, 0.0, 0.0, 0.0, 0.0, 0.0, 0.0, 0.0, 0.0, 0.5125, 0.04491, 0.5125, 0.04491, 0.5125, 0.03708, 0.5125, 0.03708, 0.542, 0.03753, 0.542, 0.03753, 0.542, 0.04491, 0.542, 0.04491, 0.625, 0.07371, 0.625, 0.07371, 0.625, 0.03879, 0.625, 0.03879, 0.75, 0.5433, 0.8207, 0.5707, 0.75, 0.625, 0.8207, 0.5707, 0.875, 0.625, 0.8611, 0.625, 0.875, 0.625, 0.8207, 0.5707, 0.875, 0.625, 0.8207, 0.5707, 0.75, 0.5, 0.75, 0.5, 0.875, 0.75, 0.875, 0.75, 0.7644, 0.75, 0.766, 0.75, 0.8611, 0.625, 0.8611, 0.625, 0.875, 0.625, 0.0, 0.0, 0.0, 0.0, 0.0, 0.0, 0.0, 0.0, 0.625, 0.06789, 0.625, 0.07371, 0.625, 0.03879, 0.625, 0.0, 0.75, 0.75, 0.75, 0.75, 0.8623, 0.75, 0.8623, 0.75, 0.766, 0.75, 0.75, 0.75, 0.75, 0.75, 0.4873, 0.1829, 0.4633, 0.1802, 0.542, 0.125, 0.625, 0.125, 0.542, 0.03753, 0.542, 0.04491, 0.5125, 0.04491, 0.5125, 0.03708, 0.7644, 0.75, 0.7644, 0.75, 0.766, 0.75, 0.766, 0.75, 0.4688, 0.619, 0.4375, 0.619, 0.4375, 1.0, 0.4688, 1.0, 0.5456, 0.25, 0.5456, 0.25, 0.5416, 0.2442, 0.5416, 0.2442, 0.5199, 0.3187, 0.5487, 0.2785, 0.625, 0.2785, 0.625, 0.3187, 0.8589, 0.75, 0.875, 0.75, 0.8623, 0.75, 0.8623, 0.75, 0.875, 0.75, 0.875, 0.75, 0.7772, 0.75, 0.75, 0.75, 0.75, 0.75, 0.8623, 0.75, 0.875, 0.75, 0.7772, 0.75, 0.542, 0.04491, 0.542, 0.07542, 0.5125, 0.07474, 0.5125, 0.04491, 0.766, 0.75, 0.75, 0.75, 0.875, 0.75, 0.875, 0.75, 0.1417, 0.002653, 0.0516, 0.0, 0.625, 0.0, 0.625, 0.0, 0.625, 0.03879, 0.2605, 0.009203, 0.625, 0.03879, 0.542, 0.03753, 0.2753, 0.01194, 0.2605, 0.009203, 0.625, 0.03879, 0.2753, 0.01194, 0.0, 0.0, 0.0, 0.0, 0.0, 0.0, 0.0, 0.0, 0.163, 0.0113, 0.375, 0.03499, 0.0, 0.0, 0.0, 0.0, 0.0, 0.0, 0.05914, 0.00417, 0.1417, 0.002653, 0.625, 0.0, 0.2204, 0.006026, 0.2204, 0.006026, 0.625, 0.0, 0.2605, 0.009203, 0.5125, 0.03708, 0.163, 0.0113, 0.2247, 0.01451, 0.0, 0.0, 0.05914, 0.00417, 0.163, 0.0113, 0.5125, 0.03708, 0.2247, 0.01451, 0.2576, 0.01503, 0.8623, 0.75, 0.8623, 0.75, 0.875, 0.75, 0.8623, 0.75, 0.8623, 0.75, 0.875, 0.75, 0.875, 0.75, 0.8623, 0.75, 0.875, 0.75, 0.0, 0.0, 0.0, 0.0, 0.0, 0.0, 0.0, 0.0, 0.0, 0.0, 0.0, 0.0, 0.0, 0.0, 0.0, 0.0, 0.6875, 0.1875, 0.06333, 0.006112, 0.1155, 0.03207, 0.75, 0.375, 0.0, 0.0, 0.0, 0.0, 0.0, 0.0, 0.0, 0.0, 0.0, 0.0, 0.0, 0.0, 0.0, 0.0, 0.0, 0.0, 0.0, 0.0, 0.0, 0.0, 0.0, 0.0, 0.0, 0.0, 0.0, 0.0, 0.0, 0.0, 0.0, 0.0, 0.0, 0.0, 0.0, 0.0, 0.0, 0.0, 0.0, 0.0, 0.0, 0.0, 0.0, 0.0, 0.0, 0.0, 0.0, 0.0, 0.0, 0.0, 0.0, 0.0, 0.0, 0.0, 0.0, 0.0, 0.0, 0.0, 0.0, 0.0, 0.0, 0.0, 0.0, 0.0, 0.0, 0.0, 0.0, 0.0, 0.0, 0.0, 0.0, 0.0, 0.0, 0.0, 0.542, 0.04491, 0.542, 0.04491, 0.5125, 0.04491, 0.5125, 0.04491, 0.0, 0.0, 0.0, 0.0, 0.0, 0.0, 0.0, 0.0, 0.0, 0.0, 0.0, 0.0, 0.0, 0.0, 0.0, 0.0, 0.0, 0.0, 0.0, 0.0, 0.0, 0.0, 0.0, 0.0, 0.0, 0.0, 0.0, 0.0, 0.0, 0.0, 0.0, 0.0, 0.0, 0.0, 0.0, 0.0, 0.0, 0.0, 0.0, 0.0, 0.0, 0.0, 0.0, 0.0, 0.0, 0.0, 0.0, 0.0, 0.0, 0.0, 0.0, 0.0, 0.0, 0.0, 0.0, 0.0, 0.0, 0.0, 0.0, 0.0, 0.0, 0.0, 0.0, 0.0, 0.0, 0.0, 0.0, 0.0, 0.0, 0.0, 0.0, 0.0, 0.0, 0.0, 0.0, 0.0, 0.0, 0.0, 0.0, 0.0, 0.0, 0.0, 0.0, 0.0, 0.0, 0.0, 0.0, 0.0, 0.0, 0.0, 0.0, 0.0, 0.0, 0.0, 0.0, 0.0, 0.0, 0.0, 0.0, 0.0, 0.0, 0.0, 0.0, 0.0, 0.375, 0.375, 0.375, 0.3187, 0.4466, 0.3187, 0.4466, 0.375, 0.625, 0.3187, 0.625, 0.375, 0.5199, 0.375, 0.5199, 0.3187, 0.875, 0.75, 0.875, 0.75, 0.7644, 0.75, 0.7644, 0.75, 0.0, 0.0, 0.0, 0.0, 0.0, 0.0, 0.8589, 0.75, 0.8623, 0.75, 0.8623, 0.75, 0.8589, 0.75, 0.625, 0.125, 0.625, 0.125, 0.625, 0.07981, 0.625, 0.06789, 0.8521, 0.625, 0.75, 0.625, 0.75, 0.625, 0.8611, 0.625, 0.625, 0.0, 0.0516, 0.0, 0.06333, 0.006112, 0.6875, 0.1875, 0.0, 0.0, 0.0, 0.0, 0.0, 0.0, 0.0, 0.0, 0.0, 0.0, 0.0, 0.0, 0.0, 0.0, 0.0, 0.0, 0.0, 0.0, 0.0, 0.0, 0.0, 0.0, 0.0, 0.0, 0.0, 0.0, 0.0, 0.0, 0.0, 0.0, 0.0, 0.0, 0.0, 0.0, 0.0, 0.0, 0.0, 0.0, 0.0, 0.0, 0.0, 0.0, 0.0, 0.0, 0.0, 0.0, 0.0, 0.0, 0.0, 0.0, 0.0, 0.0, 0.0092, 0.046, 0.01294, 0.046, 0.0, 0.0, 0.0, 0.0, 0.0, 0.0, 0.0, 0.0, 0.0, 0.0, 0.0, 0.0, 0.0, 0.0, 0.0, 0.0, 0.0, 0.0, 0.0, 0.0, 0.0, 0.0, 0.0, 0.0, 0.0, 0.0, 0.0, 0.0, 0.0, 0.0, 0.0, 0.0, 0.0, 0.0, 0.0, 0.0, 0.0, 0.0, 0.0, 0.0, 0.0, 0.0, 0.0, 0.0, 0.0, 0.0, 0.0, 0.0, 0.0, 0.0, 0.0, 0.0, 0.0, 0.0, 0.0, 0.0, 0.0, 0.0, 0.0, 0.0, 0.0, 0.0, 0.0, 0.0, 0.0, 0.0, 0.0, 0.0, 0.625, 0.75, 0.625, 0.5, 0.875, 0.5, 0.875, 0.75, 0.0, 0.0, 0.0, 0.0, 0.0, 0.0, 0.0, 0.0, 0.0, 0.0, 0.0, 0.0, 0.0, 0.0, 0.0, 0.0, 0.0, 0.0, 0.0, 0.0, 0.0, 0.0, 0.0, 0.0, 0.0, 0.0, 0.0, 0.0, 0.0516, 0.0, 0.2753, 0.01194, 0.0, 0.0, 0.0, 0.0, 0.0, 0.0, 0.0, 0.0, 0.0, 0.0, 0.0, 0.0, 0.0, 0.0, 0.0, 0.0, 0.0, 0.0, 0.0, 0.0, 0.0, 0.0, 0.0, 0.0, 0.0, 0.0, 0.0, 0.0, 0.0, 0.0, 0.0, 0.0, 0.0, 0.0, 0.0, 0.0, 0.0, 0.0, 0.0, 0.0, 0.0, 0.0, 0.0, 0.0, 0.0, 0.0, 0.0, 0.0, 0.0, 0.0, 0.5199, 0.3187, 0.5199, 0.375, 0.4466, 0.375, 0.4466, 0.3187, 0.5125, 0.08607, 0.5125, 0.08607, 0.5125, 0.07692, 0.5125, 0.07692, 0.0, 0.0, 0.0, 0.0, 0.0, 0.0, 0.0, 0.0, 0.875, 0.75, 0.875, 0.75, 0.875, 0.6821, 0.875, 0.6821, 0.0, 0.0, 0.0, 0.0, 0.0, 0.0, 0.0, 0.0, 0.625, 0.0, 0.625, 0.0, 0.625, 0.0, 0.625, 0.0, 0.0, 0.0, 0.0, 0.0, 0.0, 0.0, 0.0, 0.0, 0.0, 0.0, 0.0, 0.0, 0.0, 0.0, 0.0, 0.0, 0.5, 0.619, 0.4688, 0.619, 0.4688, 1.0, 0.5, 1.0, 0.875, 0.625, 0.875, 0.625, 0.875, 0.625, 0.875, 0.625, 0.375, 0.2442, 0.3788, 0.2198, 0.4125, 0.2193, 0.5416, 0.2442, 0.0, 0.0, 0.0, 0.0, 0.0, 0.0, 0.0, 0.0, 0.0, 0.0, 0.0, 0.0, 0.0, 0.0, 0.0, 0.0, 0.0, 0.0, 0.0, 0.0, 0.0, 0.0, 0.0, 0.0, 0.0, 0.0, 0.0, 0.0, 0.0, 0.0, 0.0, 0.0, 0.0, 0.0, 0.375, 0.25, 0.375, 0.2442, 0.5416, 0.2442, 0.5456, 0.25, 0.0, 0.0, 0.0, 0.0, 0.0, 0.0, 0.0, 0.0, 0.0, 0.0, 0.0, 0.0, 0.0, 0.0, 0.0, 0.0, 0.875, 0.6821, 0.875, 0.6821, 0.875, 0.625, 0.875, 0.625, 0.75, 0.625, 0.75, 0.625, 0.8611, 0.625, 0.8611, 0.625, 0.375, 0.25, 0.375, 0.0, 0.625, 0.0, 0.625, 0.25, 0.766, 0.75, 0.766, 0.75, 0.875, 0.75, 0.875, 0.75, 0.5486, 0.25, 0.5486, 0.25, 0.625, 0.25, 0.625, 0.25, 0.5915, 0.7753, 0.5915, 0.7753, 0.5915, 0.9747, 0.5915, 0.9747, 0.125, 0.75, 0.125, 0.5, 0.375, 0.5, 0.375, 0.75, 0.625, 0.75, 0.5915, 0.7753, 0.4085, 0.7753, 0.625, 0.75, 0.625, 1.0, 0.5915, 0.9747, 0.875, 0.75, 0.875, 0.75, 0.8589, 0.75, 0.8589, 0.75, 0.375, 0.75, 0.4085, 0.7753, 0.4085, 0.9747, 0.0, 0.0, 0.0, 0.0, 0.0, 0.0, 0.0, 0.0, 0.4085, 0.9747, 0.4085, 0.7753, 0.5915, 0.7753, 0.5915, 0.9747, 0.4085, 0.7753, 0.4085, 0.7753, 0.5915, 0.7753, 0.5915, 0.7753, 0.0, 0.0, 0.0, 0.0, 0.0, 0.0, 0.0, 0.0, 0.542, 0.07709, 0.542, 0.08608, 0.5125, 0.08607, 0.5125, 0.07692, 0.542, 0.04491, 0.542, 0.03753, 0.625, 0.03879, 0.625, 0.07371, 0.625, 0.07542, 0.542, 0.07542, 0.0, 0.0, 0.0, 0.0, 0.0, 0.0, 0.0, 0.0, 0.4085, 0.9747, 0.4085, 0.9747, 0.4085, 0.7753, 0.4085, 0.7753, 0.5125, 0.07474, 0.5125, 0.07474, 0.5125, 0.07692, 0.5125, 0.07692, 0.625, 0.07759, 0.625, 0.07759, 0.542, 0.07709, 0.542, 0.07709, 0.542, 0.07709, 0.542, 0.07709, 0.542, 0.07542, 0.542, 0.07542, 0.625, 0.07542, 0.625, 0.07759, 0.542, 0.07709, 0.542, 0.07542, 0.625, 0.07542, 0.625, 0.07542, 0.625, 0.07759, 0.625, 0.07759, 0.5125, 0.07692, 0.5125, 0.07692, 0.375, 0.07609, 0.375, 0.07609, 0.375, 0.07474, 0.375, 0.07474, 0.5125, 0.07474, 0.5125, 0.07474, 0.125, 0.6739, 0.125, 0.6739, 0.125, 0.6753, 0.125, 0.6753, 0.9965, 0.619, 0.9965, 1.0, 1.0, 1.0, 1.0, 0.619, 0.5035, 1.0, 0.5035, 0.619, 0.5, 0.619, 0.5, 1.0, 0.8521, 0.625, 0.8521, 0.625, 0.75, 0.625, 0.75, 0.625, 0.0, 0.0, 0.0, 0.0, 0.0, 0.0, 0.0, 0.0, 0.4375, 0.619, 0.4062, 0.619, 0.4062, 1.0, 0.4375, 1.0, 0.4062, 0.619, 0.375, 0.619, 0.375, 1.0, 0.4062, 1.0, 0.375, 0.619, 0.3438, 0.619, 0.3438, 1.0, 0.375, 1.0, 0.3438, 0.619, 0.3125, 0.619, 0.3125, 1.0, 0.3438, 1.0, 0.3125, 0.619, 0.2812, 0.619, 0.2812, 1.0, 0.3125, 1.0, 0.2812, 0.619, 0.25, 0.619, 0.25, 1.0, 0.2812, 1.0, 0.25, 0.619, 0.2188, 0.619, 0.2188, 1.0, 0.25, 1.0, 0.2188, 0.619, 0.1875, 0.619, 0.1875, 1.0, 0.2188, 1.0, 0.1875, 0.619, 0.1562, 0.619, 0.1562, 1.0, 0.1875, 1.0, 0.5125, 0.03708, 0.5125, 0.03708, 0.542, 0.03753, 0.542, 0.03753, 0.542, 0.07542, 0.542, 0.07542, 0.625, 0.07542, 0.625, 0.07542, 0.1167, 0.4496, 0.3418, 0.4717, 0.2552, 0.4895, 0.3418, 0.4717, 0.2968, 0.4854, 0.2552, 0.4895, 0.2968, 0.4854, 0.25, 0.49, 0.2552, 0.4895, 0.2552, 0.4895, 0.2448, 0.01052, 0.01, 0.25, 0.2448, 0.01052, 0.25, 0.01, 0.2032, 0.01461, 0.2552, 0.4895, 0.01, 0.25, 0.01461, 0.2968, 0.2032, 0.01461, 0.1582, 0.02827, 0.2448, 0.01052, 0.1582, 0.02827, 0.1167, 0.05045, 0.2448, 0.01052, 0.1167, 0.05045, 0.08029, 0.08029, 0.2448, 0.01052, 0.08029, 0.08029, 0.05045, 0.1167, 0.2448, 0.01052, 0.05045, 0.1167, 0.02827, 0.1582, 0.2448, 0.01052, 0.02827, 0.1582, 0.01461, 0.2032, 0.2448, 0.01052, 0.01461, 0.2032, 0.01, 0.25, 0.2448, 0.01052, 0.01461, 0.2968, 0.02827, 0.3418, 0.2552, 0.4895, 0.02827, 0.3418, 0.05045, 0.3833, 0.2552, 0.4895, 0.05045, 0.3833, 0.08029, 0.4197, 0.2552, 0.4895, 0.09375, 0.619, 0.0625, 0.619, 0.0625, 1.0, 0.09375, 1.0, 0.03125, 0.619, 0.03125, 1.0, 0.0625, 1.0, 0.0625, 0.619, 0.03125, 0.619, 0.0, 0.619, 0.0, 1.0, 0.03125, 1.0, 0.0, 0.0, 0.0, 0.0, 0.0, 0.0, 0.0, 0.0, 0.0, 0.0, 0.0, 0.0, 0.875, 0.75, 0.0, 0.0, 0.875, 0.75, 0.0, 0.0, 0.875, 0.75, 0.8125, 0.5625, 0.0, 0.0, 0.0, 0.0, 0.0, 0.0, 0.01379, 0.006583, 0.0, 0.0, 0.0, 0.0, 0.05938, 0.02744, 0.01379, 0.006583, 0.0, 0.0, 0.0363, 0.01712, 0.04377, 0.2188, 0.0092, 0.046, 0.0, 0.0, 0.0, 0.0, 0.5416, 0.2442, 0.4449, 0.2181, 0.4744, 0.2161, 0.625, 0.2442, 0.542, 0.08608, 0.542, 0.07709, 0.625, 0.07759, 0.625, 0.07981, 0.0363, 0.01712, 0.0, 0.0, 0.05938, 0.02744, 0.08577, 0.03819, 0.05938, 0.02744, 0.0, 0.0, 0.1124, 0.04657, 0.08577, 0.03819, 0.0, 0.0, 0.04377, 0.2188, 0.125, 0.625, 0.04392, 0.2188, 0.375, 0.07474, 0.375, 0.03499, 0.5125, 0.04491, 0.5125, 0.07474, 0.25, 0.625, 0.0, 0.0, 0.0582, 0.2188, 0.0, 0.0, 0.0, 0.0, 0.0582, 0.2188, 0.0, 0.0, 0.0, 0.0, 0.0582, 0.2188, 0.0, 0.0, 0.0, 0.0, 0.0582, 0.2188, 0.0, 0.0, 0.0, 0.0, 0.01294, 0.046, 0.0582, 0.2188, 0.0, 0.0, 0.01294, 0.046, 0.375, 0.03499, 0.163, 0.0113, 0.5125, 0.03708, 0.5125, 0.04491, 0.01294, 0.046, 0.0, 0.0, 0.0, 0.0, 0.0, 0.0, 0.0, 0.0, 0.01294, 0.046, 0.0, 0.0, 0.0, 0.0, 0.01294, 0.046, 0.01294, 0.046, 0.0, 0.0, 0.0, 0.0, 0.0, 0.0, 0.0, 0.0, 0.01294, 0.046, 0.06333, 0.006112, 0.1155, 0.03207, 0.1155, 0.03207, 0.06333, 0.006112, 0.1155, 0.03207, 0.06333, 0.006112, 0.0516, 0.0, 0.0516, 0.0, 0.1417, 0.002653, 0.2204, 0.006026, 0.2204, 0.006026, 0.2605, 0.009203, 0.0516, 0.0, 0.2605, 0.009203, 0.2753, 0.01194, 0.0516, 0.0, 0.2753, 0.01194, 0.2734, 0.01399, 0.0, 0.0, 0.2734, 0.01399, 0.2576, 0.01503, 0.0, 0.0, 0.875, 0.75, 0.875, 0.75, 0.75, 0.75, 0.7644, 0.75, 0.2576, 0.01503, 0.2247, 0.01451, 0.0, 0.0, 0.2247, 0.01451, 0.163, 0.0113, 0.0, 0.0, 0.163, 0.0113, 0.05914, 0.00417, 0.0, 0.0, 0.04377, 0.2188, 0.04392, 0.2188, 0.0092, 0.046, 0.375, 0.125, 0.5125, 0.125, 0.4079, 0.177, 0.3783, 0.1766, 0.1283, 0.04631, 0.1155, 0.03207, 0.0516, 0.0, 0.08577, 0.03819, 0.1124, 0.04657, 0.0, 0.0, 0.1124, 0.04657, 0.1283, 0.04631, 0.0516, 0.0, 0.0, 0.0, 0.1124, 0.04657, 0.0516, 0.0, 0.0363, 0.01712, 0.05938, 0.02744, 0.0, 0.0, 0.05938, 0.02744, 0.08577, 0.03819, 0.0, 0.0, 0.0, 0.0, 0.01379, 0.006583, 0.0363, 0.01712, 0.1124, 0.04657, 0.1283, 0.04631, 0.1283, 0.04631, 0.1124, 0.04657, 0.01379, 0.006583, 0.0363, 0.01712, 0.0363, 0.01712, 0.01379, 0.006583, 0.05938, 0.02744, 0.08577, 0.03819, 0.08577, 0.03819, 0.05938, 0.02744, 0.05914, 0.00417, 0.163, 0.0113, 0.163, 0.0113, 0.05914, 0.00417, 0.2204, 0.006026, 0.2605, 0.009203, 0.2605, 0.009203, 0.2204, 0.006026, 0.2576, 0.01503, 0.2734, 0.01399, 0.2734, 0.01399, 0.2576, 0.01503, 0.542, 0.08608, 0.542, 0.125, 0.5125, 0.125, 0.5125, 0.08607, 0.2605, 0.009203, 0.2204, 0.006026, 0.2204, 0.006026, 0.2605, 0.009203, 0.0516, 0.0, 0.06333, 0.006112, 0.06333, 0.006112, 0.0516, 0.0, 0.8589, 0.75, 0.8623, 0.75, 0.75, 0.75, 0.75, 0.75, 0.2576, 0.01503, 0.2247, 0.01451, 0.2247, 0.01451, 0.2576, 0.01503, 0.2753, 0.01194, 0.2605, 0.009203, 0.2605, 0.009203, 0.2753, 0.01194, 0.375, 0.2786, 0.375, 0.25, 0.5456, 0.25, 0.5487, 0.2785, 0.2247, 0.01451, 0.163, 0.0113, 0.163, 0.0113, 0.2247, 0.01451, 0.2247, 0.01451, 0.2576, 0.01503, 0.2576, 0.01503, 0.2247, 0.01451, 0.04392, 0.2188, 0.04392, 0.2188, 0.04377, 0.2188, 0.163, 0.0113, 0.2247, 0.01451, 0.2247, 0.01451, 0.163, 0.0113, 0.0, 0.0, 0.0, 0.0, 0.0, 0.0, 0.0, 0.0, 0.1155, 0.03207, 0.1155, 0.03207, 0.06333, 0.006112, 0.06333, 0.006112, 0.0516, 0.0, 0.0516, 0.0, 0.1417, 0.002653, 0.1417, 0.002653, 0.05938, 0.02744, 0.05938, 0.02744, 0.08577, 0.03819, 0.08577, 0.03819, 0.2204, 0.006026, 0.1417, 0.002653, 0.1417, 0.002653, 0.2204, 0.006026, 0.163, 0.0113, 0.2247, 0.01451, 0.2247, 0.01451, 0.163, 0.0113, 0.0363, 0.01712, 0.0363, 0.01712, 0.05938, 0.02744, 0.05938, 0.02744, 0.2734, 0.01399, 0.2753, 0.01194, 0.2753, 0.01194, 0.2734, 0.01399, 0.1283, 0.04631, 0.1283, 0.04631, 0.1155, 0.03207, 0.1155, 0.03207, 0.06333, 0.006112, 0.06333, 0.006112, 0.0516, 0.0, 0.0516, 0.0, 0.1124, 0.04657, 0.1124, 0.04657, 0.1283, 0.04631, 0.1283, 0.04631, 0.2576, 0.01503, 0.2734, 0.01399, 0.2734, 0.01399, 0.2576, 0.01503, 0.2247, 0.01451, 0.2576, 0.01503, 0.2576, 0.01503, 0.2247, 0.01451, 0.08577, 0.03819, 0.08577, 0.03819, 0.1124, 0.04657, 0.1124, 0.04657, 0.05914, 0.00417, 0.163, 0.0113, 0.163, 0.0113, 0.05914, 0.00417, 0.2753, 0.01194, 0.2605, 0.009203, 0.2605, 0.009203, 0.2753, 0.01194, 0.2605, 0.009203, 0.2204, 0.006026, 0.2204, 0.006026, 0.2605, 0.009203, 0.01379, 0.006583, 0.01379, 0.006583, 0.0363, 0.01712, 0.0363, 0.01712, 0.0, 0.0, 0.0, 0.0, 0.01379, 0.006583, 0.01379, 0.006583, 0.2734, 0.01399, 0.2576, 0.01503, 0.2576, 0.01503, 0.2734, 0.01399, 0.1155, 0.03207, 0.1283, 0.04631, 0.1283, 0.04631, 0.1155, 0.03207, 0.2204, 0.006026, 0.1417, 0.002653, 0.1417, 0.002653, 0.2204, 0.006026, 0.1417, 0.002653, 0.0516, 0.0, 0.0516, 0.0, 0.1417, 0.002653, 0.2753, 0.01194, 0.2734, 0.01399, 0.2734, 0.01399, 0.2753, 0.01194, 0.1283, 0.04631, 0.1124, 0.04657, 0.1124, 0.04657, 0.1283, 0.04631, 0.0363, 0.01712, 0.01379, 0.006583, 0.01379, 0.006583, 0.0363, 0.01712, 0.08577, 0.03819, 0.05938, 0.02744, 0.05938, 0.02744, 0.08577, 0.03819, 0.1283, 0.04631, 0.1155, 0.03207, 0.1155, 0.03207, 0.1283, 0.04631, 0.0516, 0.0, 0.1417, 0.002653, 0.1417, 0.002653, 0.0516, 0.0, 0.1124, 0.04657, 0.08577, 0.03819, 0.08577, 0.03819, 0.1124, 0.04657, 0.06333, 0.006112, 0.0516, 0.0, 0.0516, 0.0, 0.06333, 0.006112, 0.163, 0.0113, 0.05914, 0.00417, 0.05914, 0.00417, 0.163, 0.0113, 0.08577, 0.03819, 0.1124, 0.04657, 0.1124, 0.04657, 0.08577, 0.03819, 0.2734, 0.01399, 0.2753, 0.01194, 0.2753, 0.01194, 0.2734, 0.01399, 0.2605, 0.009203, 0.2753, 0.01194, 0.2753, 0.01194, 0.2605, 0.009203, 0.0363, 0.01712, 0.05938, 0.02744, 0.05938, 0.02744, 0.0363, 0.01712, 0.1417, 0.002653, 0.2204, 0.006026, 0.2204, 0.006026, 0.1417, 0.002653, 0.0582, 0.2188, 0.05914, 0.00417, 0.05914, 0.00417, 0.04392, 0.2188, 0.1155, 0.03207, 0.06333, 0.006112, 0.06333, 0.006112, 0.1155, 0.03207])
me_cube_001.update()
me_cube_002 = bpy.data.meshes.new('Cube.002')
me_cube_002.from_pydata([(-1.506, 4.187, -0.9298), (-1.16, 4.187, -0.9298), (-1.506, 4.179, -1.011), (-1.16, 4.179, -1.011), (-1.506, 4.155, -1.088), (-1.16, 4.155, -1.088), (-1.506, 4.117, -1.16), (-1.16, 4.117, -1.16), (-1.506, 4.065, -1.223), (-1.16, 4.065, -1.223), (-1.506, 4.003, -1.274), (-1.16, 4.003, -1.274), (-1.506, 3.931, -1.312), (-1.16, 3.931, -1.312), (-1.506, 3.853, -1.336), (-1.16, 3.853, -1.336), (-1.506, 3.773, -1.344), (-1.16, 3.773, -1.344), (-1.506, 3.692, -1.336), (-1.16, 3.692, -1.336), (-1.506, 3.614, -1.312), (-1.16, 3.614, -1.312), (-1.506, 3.542, -1.274), (-1.16, 3.542, -1.274), (-1.506, 3.48, -1.223), (-1.16, 3.48, -1.223), (-1.506, 3.428, -1.16), (-1.16, 3.428, -1.16), (-1.506, 3.39, -1.088), (-1.16, 3.39, -1.088), (-1.506, 3.366, -1.011), (-1.16, 3.366, -1.011), (-1.506, 3.358, -0.9298), (-1.16, 3.358, -0.9298), (-1.506, 3.366, -0.849), (-1.16, 3.366, -0.849), (-1.506, 3.39, -0.7713), (-1.16, 3.39, -0.7713), (-1.506, 3.428, -0.6997), (-1.16, 3.428, -0.6997), (-1.506, 3.48, -0.637), (-1.16, 3.48, -0.637), (-1.506, 3.542, -0.5855), (-1.16, 3.542, -0.5855), (-1.506, 3.614, -0.5472), (-1.16, 3.614, -0.5472), (-1.506, 3.692, -0.5236), (-1.16, 3.692, -0.5236), (-1.506, 3.773, -0.5157), (-1.16, 3.773, -0.5157), (-1.506, 3.853, -0.5236), (-1.16, 3.853, -0.5236), (-1.506, 3.931, -0.5472), (-1.16, 3.931, -0.5472), (-1.506, 4.003, -0.5855), (-1.16, 4.003, -0.5855), (-1.506, 4.065, -0.637), (-1.16, 4.065, -0.637), (-1.506, 4.117, -0.6997), (-1.16, 4.117, -0.6997), (-1.506, 4.155, -0.7713), (-1.16, 4.155, -0.7713), (-1.506, 4.179, -0.849), (-1.16, 4.179, -0.849)], [], [(30, 46, 62, 14), (0, 62, 63, 1), (2, 0, 1, 3), (6, 4, 5, 7), (8, 6, 7, 9), (10, 8, 9, 11), (12, 10, 11, 13), (14, 12, 13, 15), (16, 14, 15, 17), (18, 16, 17, 19), (20, 18, 19, 21), (22, 20, 21, 23), (24, 22, 23, 25), (26, 24, 25, 27), (28, 26, 27, 29), (30, 28, 29, 31), (32, 30, 31, 33), (34, 32, 33, 35), (36, 34, 35, 37), (38, 36, 37, 39), (40, 38, 39, 41), (42, 40, 41, 43), (44, 42, 43, 45), (46, 44, 45, 47), (48, 46, 47, 49), (50, 48, 49, 51), (52, 50, 51, 53), (54, 52, 53, 55), (56, 54, 55, 57), (58, 56, 57, 59), (5, 3, 1), (1, 63, 5), (63, 61, 5), (61, 59, 57), (57, 55, 53), (53, 51, 49), (49, 47, 53), (47, 45, 53), (45, 43, 41), (41, 39, 37), (37, 35, 29), (35, 33, 29), (33, 31, 29), (29, 27, 25), (25, 23, 21), (21, 19, 13), (19, 17, 13), (17, 15, 13), (13, 11, 9), (9, 7, 5), (61, 57, 5), (57, 53, 5), (45, 41, 53), (41, 37, 53), (29, 25, 37), (25, 21, 37), (13, 9, 21), (9, 5, 21), (60, 58, 59, 61), (37, 21, 5, 53), (62, 60, 61, 63), (62, 0, 2), (2, 4, 6), (6, 8, 10), (10, 12, 14), (14, 16, 18), (18, 20, 22), (22, 24, 26), (26, 28, 30), (30, 32, 34), (34, 36, 38), (38, 40, 42), (42, 44, 46), (46, 48, 50), (50, 52, 54), (54, 56, 58), (58, 60, 62), (62, 2, 14), (2, 6, 14), (6, 10, 14), (14, 18, 30), (18, 22, 30), (22, 26, 30), (30, 34, 46), (34, 38, 46), (38, 42, 46), (46, 50, 62), (50, 54, 62), (54, 58, 62), (4, 2, 3, 5)])
_uv = me_cube_002.uv_layers.new(name='UVMap')
_uv.uv.foreach_set('vector', [0.7968, 0.01461, 0.5146, 0.2032, 0.7032, 0.4854, 0.9854, 0.2968, 0.0, 0.5, 0.03125, 0.5, 0.03125, 1.0, 0.0, 1.0, 0.9688, 0.5, 1.0, 0.5, 1.0, 1.0, 0.9688, 1.0, 0.9062, 0.5, 0.9375, 0.5, 0.9375, 1.0, 0.9062, 1.0, 0.875, 0.5, 0.9062, 0.5, 0.9062, 1.0, 0.875, 1.0, 0.8438, 0.5, 0.875, 0.5, 0.875, 1.0, 0.8438, 1.0, 0.8125, 0.5, 0.8438, 0.5, 0.8438, 1.0, 0.8125, 1.0, 0.7812, 0.5, 0.8125, 0.5, 0.8125, 1.0, 0.7812, 1.0, 0.75, 0.5, 0.7812, 0.5, 0.7812, 1.0, 0.75, 1.0, 0.7188, 0.5, 0.75, 0.5, 0.75, 1.0, 0.7188, 1.0, 0.6875, 0.5, 0.7188, 0.5, 0.7188, 1.0, 0.6875, 1.0, 0.6562, 0.5, 0.6875, 0.5, 0.6875, 1.0, 0.6562, 1.0, 0.625, 0.5, 0.6562, 0.5, 0.6562, 1.0, 0.625, 1.0, 0.5938, 0.5, 0.625, 0.5, 0.625, 1.0, 0.5938, 1.0, 0.5625, 0.5, 0.5938, 0.5, 0.5938, 1.0, 0.5625, 1.0, 0.5312, 0.5, 0.5625, 0.5, 0.5625, 1.0, 0.5312, 1.0, 0.5, 0.5, 0.5312, 0.5, 0.5312, 1.0, 0.5, 1.0, 0.4688, 0.5, 0.5, 0.5, 0.5, 1.0, 0.4688, 1.0, 0.4375, 0.5, 0.4688, 0.5, 0.4688, 1.0, 0.4375, 1.0, 0.4062, 0.5, 0.4375, 0.5, 0.4375, 1.0, 0.4062, 1.0, 0.375, 0.5, 0.4062, 0.5, 0.4062, 1.0, 0.375, 1.0, 0.3438, 0.5, 0.375, 0.5, 0.375, 1.0, 0.3438, 1.0, 0.3125, 0.5, 0.3438, 0.5, 0.3438, 1.0, 0.3125, 1.0, 0.2812, 0.5, 0.3125, 0.5, 0.3125, 1.0, 0.2812, 1.0, 0.25, 0.5, 0.2812, 0.5, 0.2812, 1.0, 0.25, 1.0, 0.2188, 0.5, 0.25, 0.5, 0.25, 1.0, 0.2188, 1.0, 0.1875, 0.5, 0.2188, 0.5, 0.2188, 1.0, 0.1875, 1.0, 0.1562, 0.5, 0.1875, 0.5, 0.1875, 1.0, 0.1562, 1.0, 0.125, 0.5, 0.1562, 0.5, 0.1562, 1.0, 0.125, 1.0, 0.09375, 0.5, 0.125, 0.5, 0.125, 1.0, 0.09375, 1.0, 0.3418, 0.4717, 0.2968, 0.4854, 0.25, 0.49, 0.25, 0.49, 0.2032, 0.4854, 0.3418, 0.4717, 0.2032, 0.4854, 0.1582, 0.4717, 0.3418, 0.4717, 0.1582, 0.4717, 0.1167, 0.4496, 0.08029, 0.4197, 0.08029, 0.4197, 0.05045, 0.3833, 0.02827, 0.3418, 0.02827, 0.3418, 0.01461, 0.2968, 0.01, 0.25, 0.01, 0.25, 0.01461, 0.2032, 0.02827, 0.3418, 0.01461, 0.2032, 0.02827, 0.1582, 0.02827, 0.3418, 0.02827, 0.1582, 0.05045, 0.1167, 0.08029, 0.08029, 0.08029, 0.08029, 0.1167, 0.05045, 0.1582, 0.02827, 0.1582, 0.02827, 0.2032, 0.01461, 0.3418, 0.02827, 0.2032, 0.01461, 0.25, 0.01, 0.3418, 0.02827, 0.25, 0.01, 0.2968, 0.01461, 0.3418, 0.02827, 0.3418, 0.02827, 0.3833, 0.05045, 0.4197, 0.08029, 0.4197, 0.08029, 0.4496, 0.1167, 0.4717, 0.1582, 0.4717, 0.1582, 0.4854, 0.2032, 0.4717, 0.3418, 0.4854, 0.2032, 0.49, 0.25, 0.4717, 0.3418, 0.49, 0.25, 0.4854, 0.2968, 0.4717, 0.3418, 0.4717, 0.3418, 0.4496, 0.3833, 0.4197, 0.4197, 0.4197, 0.4197, 0.3833, 0.4496, 0.3418, 0.4717, 0.1582, 0.4717, 0.08029, 0.4197, 0.3418, 0.4717, 0.08029, 0.4197, 0.02827, 0.3418, 0.3418, 0.4717, 0.02827, 0.1582, 0.08029, 0.08029, 0.02827, 0.3418, 0.08029, 0.08029, 0.1582, 0.02827, 0.02827, 0.3418, 0.3418, 0.02827, 0.4197, 0.08029, 0.1582, 0.02827, 0.4197, 0.08029, 0.4717, 0.1582, 0.1582, 0.02827, 0.4717, 0.3418, 0.4197, 0.4197, 0.4717, 0.1582, 0.4197, 0.4197, 0.3418, 0.4717, 0.4717, 0.1582, 0.0625, 0.5, 0.09375, 0.5, 0.09375, 1.0, 0.0625, 1.0, 0.1582, 0.02827, 0.4717, 0.1582, 0.3418, 0.4717, 0.02827, 0.3418, 0.03125, 0.5, 0.0625, 0.5, 0.0625, 1.0, 0.03125, 1.0, 0.7032, 0.4854, 0.75, 0.49, 0.7968, 0.4854, 0.7968, 0.4854, 0.8418, 0.4717, 0.8833, 0.4496, 0.8833, 0.4496, 0.9197, 0.4197, 0.9496, 0.3833, 0.9496, 0.3833, 0.9717, 0.3418, 0.9854, 0.2968, 0.9854, 0.2968, 0.99, 0.25, 0.9854, 0.2032, 0.9854, 0.2032, 0.9717, 0.1582, 0.9496, 0.1167, 0.9496, 0.1167, 0.9197, 0.08029, 0.8833, 0.05045, 0.8833, 0.05045, 0.8418, 0.02827, 0.7968, 0.01461, 0.7968, 0.01461, 0.75, 0.01, 0.7032, 0.01461, 0.7032, 0.01461, 0.6582, 0.02827, 0.6167, 0.05045, 0.6167, 0.05045, 0.5803, 0.08029, 0.5504, 0.1167, 0.5504, 0.1167, 0.5283, 0.1582, 0.5146, 0.2032, 0.5146, 0.2032, 0.51, 0.25, 0.5146, 0.2968, 0.5146, 0.2968, 0.5283, 0.3418, 0.5504, 0.3833, 0.5504, 0.3833, 0.5803, 0.4197, 0.6167, 0.4496, 0.6167, 0.4496, 0.6582, 0.4717, 0.7032, 0.4854, 0.7032, 0.4854, 0.7968, 0.4854, 0.9854, 0.2968, 0.7968, 0.4854, 0.8833, 0.4496, 0.9854, 0.2968, 0.8833, 0.4496, 0.9496, 0.3833, 0.9854, 0.2968, 0.9854, 0.2968, 0.9854, 0.2032, 0.7968, 0.01461, 0.9854, 0.2032, 0.9496, 0.1167, 0.7968, 0.01461, 0.9496, 0.1167, 0.8833, 0.05045, 0.7968, 0.01461, 0.7968, 0.01461, 0.7032, 0.01461, 0.5146, 0.2032, 0.7032, 0.01461, 0.6167, 0.05045, 0.5146, 0.2032, 0.6167, 0.05045, 0.5504, 0.1167, 0.5146, 0.2032, 0.5146, 0.2032, 0.5146, 0.2968, 0.7032, 0.4854, 0.5146, 0.2968, 0.5504, 0.3833, 0.7032, 0.4854, 0.5504, 0.3833, 0.6167, 0.4496, 0.7032, 0.4854, 0.9375, 0.5, 0.9688, 0.5, 0.9688, 1.0, 0.9375, 1.0])
me_cube_002.update()
me_cube_003 = bpy.data.meshes.new('Cube.003')
me_cube_003.from_pydata([(-1.506, 4.187, -0.9298), (-1.16, 4.187, -0.9298), (-1.506, 4.179, -1.011), (-1.16, 4.179, -1.011), (-1.506, 4.155, -1.088), (-1.16, 4.155, -1.088), (-1.506, 4.117, -1.16), (-1.16, 4.117, -1.16), (-1.506, 4.065, -1.223), (-1.16, 4.065, -1.223), (-1.506, 4.003, -1.274), (-1.16, 4.003, -1.274), (-1.506, 3.931, -1.312), (-1.16, 3.931, -1.312), (-1.506, 3.853, -1.336), (-1.16, 3.853, -1.336), (-1.506, 3.773, -1.344), (-1.16, 3.773, -1.344), (-1.506, 3.692, -1.336), (-1.16, 3.692, -1.336), (-1.506, 3.614, -1.312), (-1.16, 3.614, -1.312), (-1.506, 3.542, -1.274), (-1.16, 3.542, -1.274), (-1.506, 3.48, -1.223), (-1.16, 3.48, -1.223), (-1.506, 3.428, -1.16), (-1.16, 3.428, -1.16), (-1.506, 3.39, -1.088), (-1.16, 3.39, -1.088), (-1.506, 3.366, -1.011), (-1.16, 3.366, -1.011), (-1.506, 3.358, -0.9298), (-1.16, 3.358, -0.9298), (-1.506, 3.366, -0.849), (-1.16, 3.366, -0.849), (-1.506, 3.39, -0.7713), (-1.16, 3.39, -0.7713), (-1.506, 3.428, -0.6997), (-1.16, 3.428, -0.6997), (-1.506, 3.48, -0.637), (-1.16, 3.48, -0.637), (-1.506, 3.542, -0.5855), (-1.16, 3.542, -0.5855), (-1.506, 3.614, -0.5472), (-1.16, 3.614, -0.5472), (-1.506, 3.692, -0.5236), (-1.16, 3.692, -0.5236), (-1.506, 3.773, -0.5157), (-1.16, 3.773, -0.5157), (-1.506, 3.853, -0.5236), (-1.16, 3.853, -0.5236), (-1.506, 3.931, -0.5472), (-1.16, 3.931, -0.5472), (-1.506, 4.003, -0.5855), (-1.16, 4.003, -0.5855), (-1.506, 4.065, -0.637), (-1.16, 4.065, -0.637), (-1.506, 4.117, -0.6997), (-1.16, 4.117, -0.6997), (-1.506, 4.155, -0.7713), (-1.16, 4.155, -0.7713), (-1.506, 4.179, -0.849), (-1.16, 4.179, -0.849)], [], [(30, 46, 62, 14), (0, 62, 63, 1), (2, 0, 1, 3), (6, 4, 5, 7), (8, 6, 7, 9), (10, 8, 9, 11), (12, 10, 11, 13), (14, 12, 13, 15), (16, 14, 15, 17), (18, 16, 17, 19), (20, 18, 19, 21), (22, 20, 21, 23), (24, 22, 23, 25), (26, 24, 25, 27), (28, 26, 27, 29), (30, 28, 29, 31), (32, 30, 31, 33), (34, 32, 33, 35), (36, 34, 35, 37), (38, 36, 37, 39), (40, 38, 39, 41), (42, 40, 41, 43), (44, 42, 43, 45), (46, 44, 45, 47), (48, 46, 47, 49), (50, 48, 49, 51), (52, 50, 51, 53), (54, 52, 53, 55), (56, 54, 55, 57), (58, 56, 57, 59), (5, 3, 1), (1, 63, 5), (63, 61, 5), (61, 59, 57), (57, 55, 53), (53, 51, 49), (49, 47, 53), (47, 45, 53), (45, 43, 41), (41, 39, 37), (37, 35, 29), (35, 33, 29), (33, 31, 29), (29, 27, 25), (25, 23, 21), (21, 19, 13), (19, 17, 13), (17, 15, 13), (13, 11, 9), (9, 7, 5), (61, 57, 5), (57, 53, 5), (45, 41, 53), (41, 37, 53), (29, 25, 37), (25, 21, 37), (13, 9, 21), (9, 5, 21), (60, 58, 59, 61), (37, 21, 5, 53), (62, 60, 61, 63), (62, 0, 2), (2, 4, 6), (6, 8, 10), (10, 12, 14), (14, 16, 18), (18, 20, 22), (22, 24, 26), (26, 28, 30), (30, 32, 34), (34, 36, 38), (38, 40, 42), (42, 44, 46), (46, 48, 50), (50, 52, 54), (54, 56, 58), (58, 60, 62), (62, 2, 14), (2, 6, 14), (6, 10, 14), (14, 18, 30), (18, 22, 30), (22, 26, 30), (30, 34, 46), (34, 38, 46), (38, 42, 46), (46, 50, 62), (50, 54, 62), (54, 58, 62), (4, 2, 3, 5)])
_uv = me_cube_003.uv_layers.new(name='UVMap')
_uv.uv.foreach_set('vector', [0.7968, 0.01461, 0.5146, 0.2032, 0.7032, 0.4854, 0.9854, 0.2968, 0.0, 0.5, 0.03125, 0.5, 0.03125, 1.0, 0.0, 1.0, 0.9688, 0.5, 1.0, 0.5, 1.0, 1.0, 0.9688, 1.0, 0.9062, 0.5, 0.9375, 0.5, 0.9375, 1.0, 0.9062, 1.0, 0.875, 0.5, 0.9062, 0.5, 0.9062, 1.0, 0.875, 1.0, 0.8438, 0.5, 0.875, 0.5, 0.875, 1.0, 0.8438, 1.0, 0.8125, 0.5, 0.8438, 0.5, 0.8438, 1.0, 0.8125, 1.0, 0.7812, 0.5, 0.8125, 0.5, 0.8125, 1.0, 0.7812, 1.0, 0.75, 0.5, 0.7812, 0.5, 0.7812, 1.0, 0.75, 1.0, 0.7188, 0.5, 0.75, 0.5, 0.75, 1.0, 0.7188, 1.0, 0.6875, 0.5, 0.7188, 0.5, 0.7188, 1.0, 0.6875, 1.0, 0.6562, 0.5, 0.6875, 0.5, 0.6875, 1.0, 0.6562, 1.0, 0.625, 0.5, 0.6562, 0.5, 0.6562, 1.0, 0.625, 1.0, 0.5938, 0.5, 0.625, 0.5, 0.625, 1.0, 0.5938, 1.0, 0.5625, 0.5, 0.5938, 0.5, 0.5938, 1.0, 0.5625, 1.0, 0.5312, 0.5, 0.5625, 0.5, 0.5625, 1.0, 0.5312, 1.0, 0.5, 0.5, 0.5312, 0.5, 0.5312, 1.0, 0.5, 1.0, 0.4688, 0.5, 0.5, 0.5, 0.5, 1.0, 0.4688, 1.0, 0.4375, 0.5, 0.4688, 0.5, 0.4688, 1.0, 0.4375, 1.0, 0.4062, 0.5, 0.4375, 0.5, 0.4375, 1.0, 0.4062, 1.0, 0.375, 0.5, 0.4062, 0.5, 0.4062, 1.0, 0.375, 1.0, 0.3438, 0.5, 0.375, 0.5, 0.375, 1.0, 0.3438, 1.0, 0.3125, 0.5, 0.3438, 0.5, 0.3438, 1.0, 0.3125, 1.0, 0.2812, 0.5, 0.3125, 0.5, 0.3125, 1.0, 0.2812, 1.0, 0.25, 0.5, 0.2812, 0.5, 0.2812, 1.0, 0.25, 1.0, 0.2188, 0.5, 0.25, 0.5, 0.25, 1.0, 0.2188, 1.0, 0.1875, 0.5, 0.2188, 0.5, 0.2188, 1.0, 0.1875, 1.0, 0.1562, 0.5, 0.1875, 0.5, 0.1875, 1.0, 0.1562, 1.0, 0.125, 0.5, 0.1562, 0.5, 0.1562, 1.0, 0.125, 1.0, 0.09375, 0.5, 0.125, 0.5, 0.125, 1.0, 0.09375, 1.0, 0.3418, 0.4717, 0.2968, 0.4854, 0.25, 0.49, 0.25, 0.49, 0.2032, 0.4854, 0.3418, 0.4717, 0.2032, 0.4854, 0.1582, 0.4717, 0.3418, 0.4717, 0.1582, 0.4717, 0.1167, 0.4496, 0.08029, 0.4197, 0.08029, 0.4197, 0.05045, 0.3833, 0.02827, 0.3418, 0.02827, 0.3418, 0.01461, 0.2968, 0.01, 0.25, 0.01, 0.25, 0.01461, 0.2032, 0.02827, 0.3418, 0.01461, 0.2032, 0.02827, 0.1582, 0.02827, 0.3418, 0.02827, 0.1582, 0.05045, 0.1167, 0.08029, 0.08029, 0.08029, 0.08029, 0.1167, 0.05045, 0.1582, 0.02827, 0.1582, 0.02827, 0.2032, 0.01461, 0.3418, 0.02827, 0.2032, 0.01461, 0.25, 0.01, 0.3418, 0.02827, 0.25, 0.01, 0.2968, 0.01461, 0.3418, 0.02827, 0.3418, 0.02827, 0.3833, 0.05045, 0.4197, 0.08029, 0.4197, 0.08029, 0.4496, 0.1167, 0.4717, 0.1582, 0.4717, 0.1582, 0.4854, 0.2032, 0.4717, 0.3418, 0.4854, 0.2032, 0.49, 0.25, 0.4717, 0.3418, 0.49, 0.25, 0.4854, 0.2968, 0.4717, 0.3418, 0.4717, 0.3418, 0.4496, 0.3833, 0.4197, 0.4197, 0.4197, 0.4197, 0.3833, 0.4496, 0.3418, 0.4717, 0.1582, 0.4717, 0.08029, 0.4197, 0.3418, 0.4717, 0.08029, 0.4197, 0.02827, 0.3418, 0.3418, 0.4717, 0.02827, 0.1582, 0.08029, 0.08029, 0.02827, 0.3418, 0.08029, 0.08029, 0.1582, 0.02827, 0.02827, 0.3418, 0.3418, 0.02827, 0.4197, 0.08029, 0.1582, 0.02827, 0.4197, 0.08029, 0.4717, 0.1582, 0.1582, 0.02827, 0.4717, 0.3418, 0.4197, 0.4197, 0.4717, 0.1582, 0.4197, 0.4197, 0.3418, 0.4717, 0.4717, 0.1582, 0.0625, 0.5, 0.09375, 0.5, 0.09375, 1.0, 0.0625, 1.0, 0.1582, 0.02827, 0.4717, 0.1582, 0.3418, 0.4717, 0.02827, 0.3418, 0.03125, 0.5, 0.0625, 0.5, 0.0625, 1.0, 0.03125, 1.0, 0.7032, 0.4854, 0.75, 0.49, 0.7968, 0.4854, 0.7968, 0.4854, 0.8418, 0.4717, 0.8833, 0.4496, 0.8833, 0.4496, 0.9197, 0.4197, 0.9496, 0.3833, 0.9496, 0.3833, 0.9717, 0.3418, 0.9854, 0.2968, 0.9854, 0.2968, 0.99, 0.25, 0.9854, 0.2032, 0.9854, 0.2032, 0.9717, 0.1582, 0.9496, 0.1167, 0.9496, 0.1167, 0.9197, 0.08029, 0.8833, 0.05045, 0.8833, 0.05045, 0.8418, 0.02827, 0.7968, 0.01461, 0.7968, 0.01461, 0.75, 0.01, 0.7032, 0.01461, 0.7032, 0.01461, 0.6582, 0.02827, 0.6167, 0.05045, 0.6167, 0.05045, 0.5803, 0.08029, 0.5504, 0.1167, 0.5504, 0.1167, 0.5283, 0.1582, 0.5146, 0.2032, 0.5146, 0.2032, 0.51, 0.25, 0.5146, 0.2968, 0.5146, 0.2968, 0.5283, 0.3418, 0.5504, 0.3833, 0.5504, 0.3833, 0.5803, 0.4197, 0.6167, 0.4496, 0.6167, 0.4496, 0.6582, 0.4717, 0.7032, 0.4854, 0.7032, 0.4854, 0.7968, 0.4854, 0.9854, 0.2968, 0.7968, 0.4854, 0.8833, 0.4496, 0.9854, 0.2968, 0.8833, 0.4496, 0.9496, 0.3833, 0.9854, 0.2968, 0.9854, 0.2968, 0.9854, 0.2032, 0.7968, 0.01461, 0.9854, 0.2032, 0.9496, 0.1167, 0.7968, 0.01461, 0.9496, 0.1167, 0.8833, 0.05045, 0.7968, 0.01461, 0.7968, 0.01461, 0.7032, 0.01461, 0.5146, 0.2032, 0.7032, 0.01461, 0.6167, 0.05045, 0.5146, 0.2032, 0.6167, 0.05045, 0.5504, 0.1167, 0.5146, 0.2032, 0.5146, 0.2032, 0.5146, 0.2968, 0.7032, 0.4854, 0.5146, 0.2968, 0.5504, 0.3833, 0.7032, 0.4854, 0.5504, 0.3833, 0.6167, 0.4496, 0.7032, 0.4854, 0.9375, 0.5, 0.9688, 0.5, 0.9688, 1.0, 0.9375, 1.0])
me_cube_003.update()

# ---- objects
ob_concept_art = bpy.data.objects.new('Concept Art', None)
ob_car_body = bpy.data.objects.new('Car Body', me_cube_001)
ob_front_wheels = bpy.data.objects.new('Front Wheels', me_cube_002)
ob_rear_wheels = bpy.data.objects.new('Rear Wheels', me_cube_003)

# ---- transforms, parenting, visibility, modifiers, constraints
ob_concept_art.location = (0.0, -13.03, 3.064)
ob_concept_art.rotation_euler = (1.13, 0.0132, 2.621)
ob_concept_art.scale = (1.564, 1.564, 1.564)
ob_concept_art.empty_display_type = 'IMAGE'
ob_concept_art.empty_display_size = 5.0
ob_concept_art.empty_image_depth = 'BACK'
ob_concept_art.empty_image_side = 'FRONT'
ob_car_body.location = (0.0, 0.0, 1.579)
_m = ob_car_body.modifiers.new('Mirror', 'MIRROR')
_m.use_clip = True
ob_front_wheels.location = (0.0, 0.0, 1.579)
_m = ob_front_wheels.modifiers.new('Mirror', 'MIRROR')
_m.use_clip = True
ob_rear_wheels.location = (0.0, -4.697, 1.579)
_m = ob_rear_wheels.modifiers.new('Mirror', 'MIRROR')
_m.use_clip = True

# ---- collection membership
scene.collection.objects.link(ob_concept_art)
scene.collection.objects.link(ob_car_body)
scene.collection.objects.link(ob_front_wheels)
scene.collection.objects.link(ob_rear_wheels)

# ---- scene / render settings (as saved in the file)
scene.frame_start = 1; scene.frame_end = 250; scene.frame_set(11)
scene.render.engine = 'BLENDER_EEVEE_NEXT'
scene.cycles.sampling_pattern = 'TABULATED_SOBOL'
scene.view_settings.view_transform = 'Filmic'
bpy.context.view_layer.update()

# ---- added for rendering (the .blend has no active camera and no usable light): camera, sun
cam_auto = bpy.data.cameras.new('AutoCamera')
cam_auto.lens = 50.0
cam_auto.sensor_width = 36.0
cam_auto.clip_end = 1000.0
ob_auto_camera = bpy.data.objects.new('AutoCamera', cam_auto)
scene.collection.objects.link(ob_auto_camera)
ob_auto_camera.location = (7.3985, -7.23249, 7.40751)
ob_auto_camera.rotation_euler = (1.09748, -7.21219e-08, 0.694738)
scene.camera = ob_auto_camera
light_auto_sun = bpy.data.lights.new('AutoSun', 'SUN')
light_auto_sun.energy = 3.0
light_auto_sun.angle = 0.0523599
ob_auto_sun = bpy.data.objects.new('AutoSun', light_auto_sun)
scene.collection.objects.link(ob_auto_sun)
ob_auto_sun.rotation_euler = (0.872665, 0.174533, 0.523599)
bpy.context.view_layer.update()

